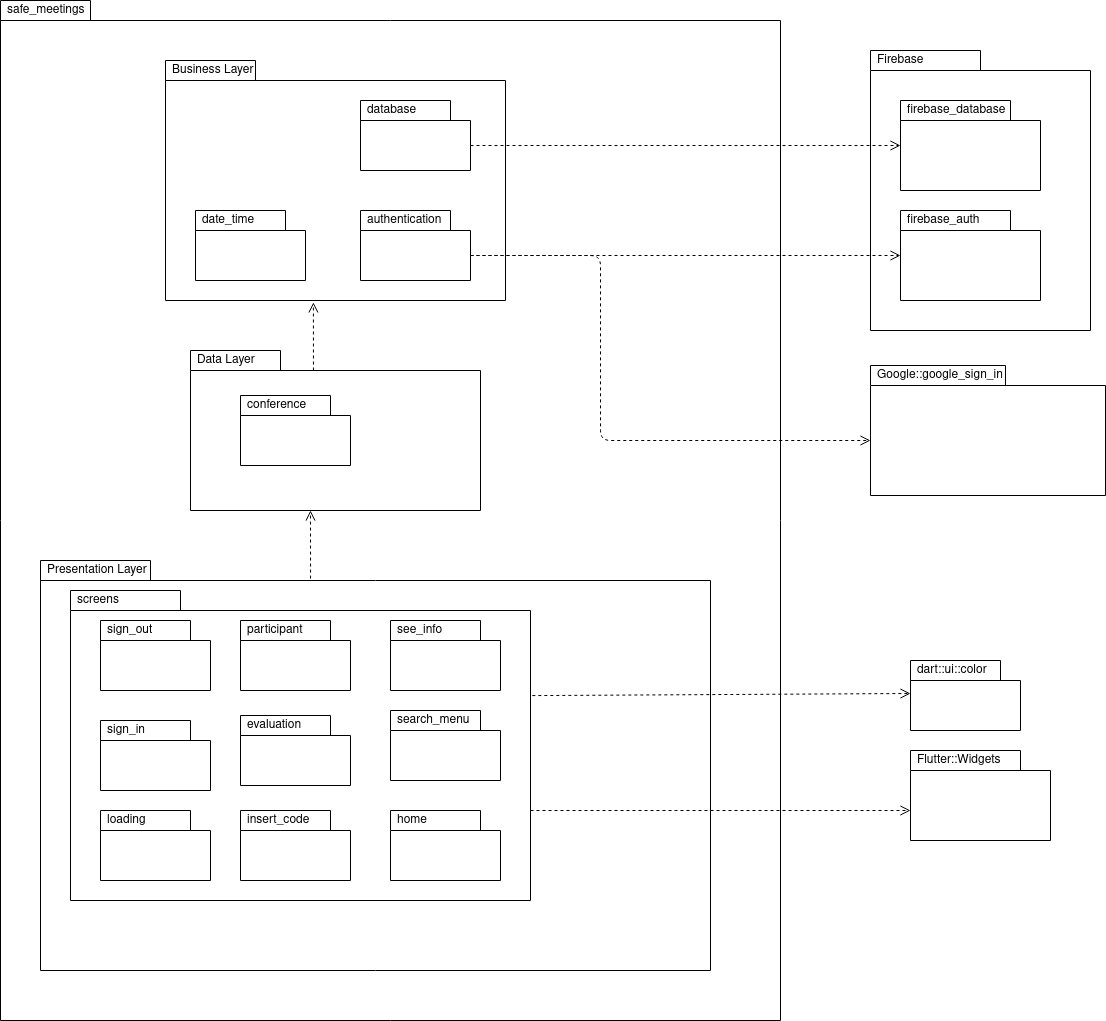

The diagram above was exported from draw.io. Its source (the exported page's mxGraphModel, read from the mxfile embedded in the PNG):
<mxGraphModel dx="1642" dy="1871" grid="1" gridSize="10" guides="1" tooltips="1" connect="1" arrows="1" fold="1" page="1" pageScale="1" pageWidth="850" pageHeight="1100" math="0" shadow="0">
  <root>
    <mxCell id="0" />
    <mxCell id="1" parent="0" />
    <mxCell id="aXR6zfZcG12LUIYH9SzK-4" value="safe_meetings" style="shape=folder;xSize=90;align=left;spacingLeft=10;align=left;verticalAlign=top;spacingLeft=5;spacingTop=-4;tabWidth=90;tabHeight=20;tabPosition=left;html=1;strokeWidth=1;recursiveResize=0;" parent="1" vertex="1">
      <mxGeometry x="90" y="-20" width="780" height="1020" as="geometry" />
    </mxCell>
    <mxCell id="aXR6zfZcG12LUIYH9SzK-42" value="&lt;div&gt;Firebase&lt;/div&gt;" style="shape=folder;xSize=90;align=left;spacingLeft=10;align=left;verticalAlign=top;spacingLeft=5;spacingTop=-4;tabWidth=110;tabHeight=20;tabPosition=left;html=1;strokeWidth=1;recursiveResize=0;" parent="1" vertex="1">
      <mxGeometry x="960" y="30" width="220" height="280" as="geometry" />
    </mxCell>
    <mxCell id="aXR6zfZcG12LUIYH9SzK-13" value="&lt;div&gt;Presentation Layer&lt;br&gt;&lt;/div&gt;&lt;div&gt;&lt;br&gt;&lt;/div&gt;" style="shape=folder;xSize=90;align=left;spacingLeft=10;align=left;verticalAlign=top;spacingLeft=5;spacingTop=-4;tabWidth=110;tabHeight=20;tabPosition=left;html=1;strokeWidth=1;recursiveResize=0;" parent="1" vertex="1">
      <mxGeometry x="130" y="540" width="670" height="410" as="geometry" />
    </mxCell>
    <mxCell id="aXR6zfZcG12LUIYH9SzK-33" value="screens" style="shape=folder;xSize=90;align=left;spacingLeft=10;align=left;verticalAlign=top;spacingLeft=5;spacingTop=-4;tabWidth=110;tabHeight=20;tabPosition=left;html=1;strokeWidth=1;recursiveResize=0;" parent="1" vertex="1">
      <mxGeometry x="160" y="570" width="460" height="310" as="geometry" />
    </mxCell>
    <mxCell id="aXR6zfZcG12LUIYH9SzK-15" value="&lt;div&gt;Business Layer&lt;br&gt;&lt;/div&gt;" style="shape=folder;xSize=90;align=left;spacingLeft=10;align=left;verticalAlign=top;spacingLeft=5;spacingTop=-4;tabWidth=90;tabHeight=20;tabPosition=left;html=1;strokeWidth=1;recursiveResize=0;" parent="1" vertex="1">
      <mxGeometry x="255" y="40" width="340" height="240" as="geometry" />
    </mxCell>
    <mxCell id="aXR6zfZcG12LUIYH9SzK-16" value="Data Layer" style="shape=folder;xSize=90;align=left;spacingLeft=10;align=left;verticalAlign=top;spacingLeft=5;spacingTop=-4;tabWidth=90;tabHeight=20;tabPosition=left;html=1;strokeWidth=1;recursiveResize=0;" parent="1" vertex="1">
      <mxGeometry x="280" y="330" width="290" height="160" as="geometry" />
    </mxCell>
    <mxCell id="aXR6zfZcG12LUIYH9SzK-22" value="&lt;div&gt;sign_out&lt;/div&gt;" style="shape=folder;xSize=90;align=left;spacingLeft=10;align=left;verticalAlign=top;spacingLeft=5;spacingTop=-4;tabWidth=90;tabHeight=20;tabPosition=left;html=1;strokeWidth=1;recursiveResize=0;" parent="1" vertex="1">
      <mxGeometry x="190" y="600" width="110" height="70" as="geometry" />
    </mxCell>
    <mxCell id="aXR6zfZcG12LUIYH9SzK-23" value="&lt;div&gt;participant&lt;/div&gt;" style="shape=folder;xSize=90;align=left;spacingLeft=10;align=left;verticalAlign=top;spacingLeft=5;spacingTop=-4;tabWidth=90;tabHeight=20;tabPosition=left;html=1;strokeWidth=1;recursiveResize=0;" parent="1" vertex="1">
      <mxGeometry x="330" y="600" width="110" height="70" as="geometry" />
    </mxCell>
    <mxCell id="aXR6zfZcG12LUIYH9SzK-24" value="see_info" style="shape=folder;xSize=90;align=left;spacingLeft=10;align=left;verticalAlign=top;spacingLeft=5;spacingTop=-4;tabWidth=90;tabHeight=20;tabPosition=left;html=1;strokeWidth=1;recursiveResize=0;" parent="1" vertex="1">
      <mxGeometry x="480" y="600" width="110" height="70" as="geometry" />
    </mxCell>
    <mxCell id="aXR6zfZcG12LUIYH9SzK-25" value="&lt;div&gt;insert_code&lt;/div&gt;" style="shape=folder;xSize=90;align=left;spacingLeft=10;align=left;verticalAlign=top;spacingLeft=5;spacingTop=-4;tabWidth=90;tabHeight=20;tabPosition=left;html=1;strokeWidth=1;recursiveResize=0;" parent="1" vertex="1">
      <mxGeometry x="330" y="790" width="110" height="70" as="geometry" />
    </mxCell>
    <mxCell id="aXR6zfZcG12LUIYH9SzK-26" value="evaluation" style="shape=folder;xSize=90;align=left;spacingLeft=10;align=left;verticalAlign=top;spacingLeft=5;spacingTop=-4;tabWidth=90;tabHeight=20;tabPosition=left;html=1;strokeWidth=1;recursiveResize=0;" parent="1" vertex="1">
      <mxGeometry x="330" y="695" width="110" height="70" as="geometry" />
    </mxCell>
    <mxCell id="aXR6zfZcG12LUIYH9SzK-28" value="&lt;div&gt;search_menu&lt;/div&gt;" style="shape=folder;xSize=90;align=left;spacingLeft=10;align=left;verticalAlign=top;spacingLeft=5;spacingTop=-4;tabWidth=90;tabHeight=20;tabPosition=left;html=1;strokeWidth=1;recursiveResize=0;" parent="1" vertex="1">
      <mxGeometry x="480" y="690" width="110" height="70" as="geometry" />
    </mxCell>
    <mxCell id="aXR6zfZcG12LUIYH9SzK-29" value="sign_in" style="shape=folder;xSize=90;align=left;spacingLeft=10;align=left;verticalAlign=top;spacingLeft=5;spacingTop=-4;tabWidth=90;tabHeight=20;tabPosition=left;html=1;strokeWidth=1;recursiveResize=0;" parent="1" vertex="1">
      <mxGeometry x="190" y="700" width="110" height="70" as="geometry" />
    </mxCell>
    <mxCell id="aXR6zfZcG12LUIYH9SzK-30" value="&lt;div&gt;loading&lt;/div&gt;&lt;div&gt;&lt;br&gt;&lt;/div&gt;" style="shape=folder;xSize=90;align=left;spacingLeft=10;align=left;verticalAlign=top;spacingLeft=5;spacingTop=-4;tabWidth=90;tabHeight=20;tabPosition=left;html=1;strokeWidth=1;recursiveResize=0;" parent="1" vertex="1">
      <mxGeometry x="190" y="790" width="110" height="70" as="geometry" />
    </mxCell>
    <mxCell id="aXR6zfZcG12LUIYH9SzK-31" value="home" style="shape=folder;xSize=90;align=left;spacingLeft=10;align=left;verticalAlign=top;spacingLeft=5;spacingTop=-4;tabWidth=90;tabHeight=20;tabPosition=left;html=1;strokeWidth=1;recursiveResize=0;" parent="1" vertex="1">
      <mxGeometry x="480" y="790" width="110" height="70" as="geometry" />
    </mxCell>
    <mxCell id="aXR6zfZcG12LUIYH9SzK-32" value="&lt;div&gt;conference&lt;/div&gt;" style="shape=folder;xSize=90;align=left;spacingLeft=10;align=left;verticalAlign=top;spacingLeft=5;spacingTop=-4;tabWidth=90;tabHeight=20;tabPosition=left;html=1;strokeWidth=1;recursiveResize=0;" parent="1" vertex="1">
      <mxGeometry x="330" y="375" width="110" height="70" as="geometry" />
    </mxCell>
    <mxCell id="aXR6zfZcG12LUIYH9SzK-34" value="authentication" style="shape=folder;xSize=90;align=left;spacingLeft=10;align=left;verticalAlign=top;spacingLeft=5;spacingTop=-4;tabWidth=90;tabHeight=20;tabPosition=left;html=1;strokeWidth=1;recursiveResize=0;" parent="1" vertex="1">
      <mxGeometry x="450" y="190" width="110" height="70" as="geometry" />
    </mxCell>
    <mxCell id="aXR6zfZcG12LUIYH9SzK-35" value="dart::ui::color" style="shape=folder;xSize=90;align=left;spacingLeft=10;align=left;verticalAlign=top;spacingLeft=5;spacingTop=-4;tabWidth=90;tabHeight=20;tabPosition=left;html=1;strokeWidth=1;recursiveResize=0;" parent="1" vertex="1">
      <mxGeometry x="1000" y="640" width="110" height="70" as="geometry" />
    </mxCell>
    <mxCell id="aXR6zfZcG12LUIYH9SzK-36" value="date_time" style="shape=folder;xSize=90;align=left;spacingLeft=10;align=left;verticalAlign=top;spacingLeft=5;spacingTop=-4;tabWidth=90;tabHeight=20;tabPosition=left;html=1;strokeWidth=1;recursiveResize=0;" parent="1" vertex="1">
      <mxGeometry x="285" y="190" width="110" height="70" as="geometry" />
    </mxCell>
    <mxCell id="aXR6zfZcG12LUIYH9SzK-37" value="&lt;div&gt;database&lt;/div&gt;&lt;div&gt;&lt;br&gt;&lt;/div&gt;" style="shape=folder;xSize=90;align=left;spacingLeft=10;align=left;verticalAlign=top;spacingLeft=5;spacingTop=-4;tabWidth=90;tabHeight=20;tabPosition=left;html=1;strokeWidth=1;recursiveResize=0;" parent="1" vertex="1">
      <mxGeometry x="450" y="80" width="110" height="70" as="geometry" />
    </mxCell>
    <mxCell id="aXR6zfZcG12LUIYH9SzK-39" value="firebase_database" style="shape=folder;xSize=90;align=left;spacingLeft=10;align=left;verticalAlign=top;spacingLeft=5;spacingTop=-4;tabWidth=110;tabHeight=20;tabPosition=left;html=1;strokeWidth=1;recursiveResize=0;" parent="1" vertex="1">
      <mxGeometry x="990" y="80" width="140" height="90" as="geometry" />
    </mxCell>
    <mxCell id="aXR6zfZcG12LUIYH9SzK-40" value="firebase_auth" style="shape=folder;xSize=90;align=left;spacingLeft=10;align=left;verticalAlign=top;spacingLeft=5;spacingTop=-4;tabWidth=110;tabHeight=20;tabPosition=left;html=1;strokeWidth=1;recursiveResize=0;" parent="1" vertex="1">
      <mxGeometry x="990" y="190" width="140" height="90" as="geometry" />
    </mxCell>
    <mxCell id="aXR6zfZcG12LUIYH9SzK-41" value="Google::google_sign_in" style="shape=folder;xSize=90;align=left;spacingLeft=10;align=left;verticalAlign=top;spacingLeft=5;spacingTop=-4;tabWidth=135;tabHeight=20;tabPosition=left;html=1;strokeWidth=1;recursiveResize=0;" parent="1" vertex="1">
      <mxGeometry x="960" y="345" width="235" height="130" as="geometry" />
    </mxCell>
    <mxCell id="aXR6zfZcG12LUIYH9SzK-43" value="Flutter::Widgets" style="shape=folder;xSize=90;align=left;spacingLeft=10;align=left;verticalAlign=top;spacingLeft=5;spacingTop=-4;tabWidth=110;tabHeight=20;tabPosition=left;html=1;strokeWidth=1;recursiveResize=0;" parent="1" vertex="1">
      <mxGeometry x="1000" y="730" width="140" height="90" as="geometry" />
    </mxCell>
    <mxCell id="I9PAFU2m2LaptAovn169-7" value="" style="html=1;verticalAlign=bottom;endArrow=open;dashed=1;endSize=8;exitX=0;exitY=0;exitDx=110;exitDy=45;exitPerimeter=0;" edge="1" parent="1" source="aXR6zfZcG12LUIYH9SzK-37" target="aXR6zfZcG12LUIYH9SzK-39">
      <mxGeometry x="-1" y="-252" relative="1" as="geometry">
        <mxPoint x="700" y="110" as="sourcePoint" />
        <mxPoint x="620" y="110" as="targetPoint" />
        <mxPoint x="210" y="112" as="offset" />
      </mxGeometry>
    </mxCell>
    <mxCell id="I9PAFU2m2LaptAovn169-8" value="" style="html=1;verticalAlign=bottom;endArrow=open;dashed=1;endSize=8;exitX=0;exitY=0;exitDx=110;exitDy=45;exitPerimeter=0;" edge="1" parent="1" source="aXR6zfZcG12LUIYH9SzK-34" target="aXR6zfZcG12LUIYH9SzK-40">
      <mxGeometry x="-1" y="-252" relative="1" as="geometry">
        <mxPoint x="570" y="235" as="sourcePoint" />
        <mxPoint x="830" y="235" as="targetPoint" />
        <mxPoint x="210" y="112" as="offset" />
        <Array as="points">
          <mxPoint x="700" y="235" />
        </Array>
      </mxGeometry>
    </mxCell>
    <mxCell id="I9PAFU2m2LaptAovn169-9" value="" style="html=1;verticalAlign=bottom;endArrow=open;dashed=1;endSize=8;exitX=0;exitY=0;exitDx=110;exitDy=45;exitPerimeter=0;entryX=0;entryY=0;entryDx=0;entryDy=75;entryPerimeter=0;" edge="1" parent="1" source="aXR6zfZcG12LUIYH9SzK-34" target="aXR6zfZcG12LUIYH9SzK-41">
      <mxGeometry x="-1" y="-252" relative="1" as="geometry">
        <mxPoint x="575" y="245" as="sourcePoint" />
        <mxPoint x="840" y="245" as="targetPoint" />
        <mxPoint x="210" y="112" as="offset" />
        <Array as="points">
          <mxPoint x="690" y="235" />
          <mxPoint x="690" y="420" />
        </Array>
      </mxGeometry>
    </mxCell>
    <mxCell id="I9PAFU2m2LaptAovn169-10" value="" style="html=1;verticalAlign=bottom;endArrow=open;dashed=1;endSize=8;exitX=0;exitY=0;exitDx=110;exitDy=45;exitPerimeter=0;" edge="1" parent="1">
      <mxGeometry x="-1" y="-252" relative="1" as="geometry">
        <mxPoint x="620" y="790" as="sourcePoint" />
        <mxPoint x="1000" y="790" as="targetPoint" />
        <mxPoint x="210" y="112" as="offset" />
        <Array as="points">
          <mxPoint x="755" y="790" />
        </Array>
      </mxGeometry>
    </mxCell>
    <mxCell id="I9PAFU2m2LaptAovn169-15" value="" style="html=1;verticalAlign=bottom;endArrow=open;dashed=1;endSize=8;exitX=0.424;exitY=0.125;exitDx=0;exitDy=0;exitPerimeter=0;entryX=0.435;entryY=1.008;entryDx=0;entryDy=0;entryPerimeter=0;" edge="1" parent="1" source="aXR6zfZcG12LUIYH9SzK-16" target="aXR6zfZcG12LUIYH9SzK-15">
      <mxGeometry x="0.708" y="-14" relative="1" as="geometry">
        <mxPoint x="426" y="349" as="sourcePoint" />
        <mxPoint x="400" y="280" as="targetPoint" />
        <mxPoint as="offset" />
      </mxGeometry>
    </mxCell>
    <mxCell id="I9PAFU2m2LaptAovn169-18" value="" style="html=1;verticalAlign=bottom;endArrow=open;dashed=1;endSize=8;exitX=0.424;exitY=0.125;exitDx=0;exitDy=0;exitPerimeter=0;entryX=0.435;entryY=1.008;entryDx=0;entryDy=0;entryPerimeter=0;" edge="1" parent="1">
      <mxGeometry x="0.708" y="-14" relative="1" as="geometry">
        <mxPoint x="400.06000000000006" y="558.08" as="sourcePoint" />
        <mxPoint x="400.0000000000001" y="490.0000000000001" as="targetPoint" />
        <mxPoint as="offset" />
      </mxGeometry>
    </mxCell>
    <mxCell id="I9PAFU2m2LaptAovn169-19" value="" style="html=1;verticalAlign=bottom;endArrow=open;dashed=1;endSize=8;exitX=1.004;exitY=0.339;exitDx=0;exitDy=0;exitPerimeter=0;" edge="1" parent="1" source="aXR6zfZcG12LUIYH9SzK-33">
      <mxGeometry x="0.708" y="-14" relative="1" as="geometry">
        <mxPoint x="710.06" y="709.04" as="sourcePoint" />
        <mxPoint x="1000" y="673" as="targetPoint" />
        <mxPoint as="offset" />
      </mxGeometry>
    </mxCell>
  </root>
</mxGraphModel>